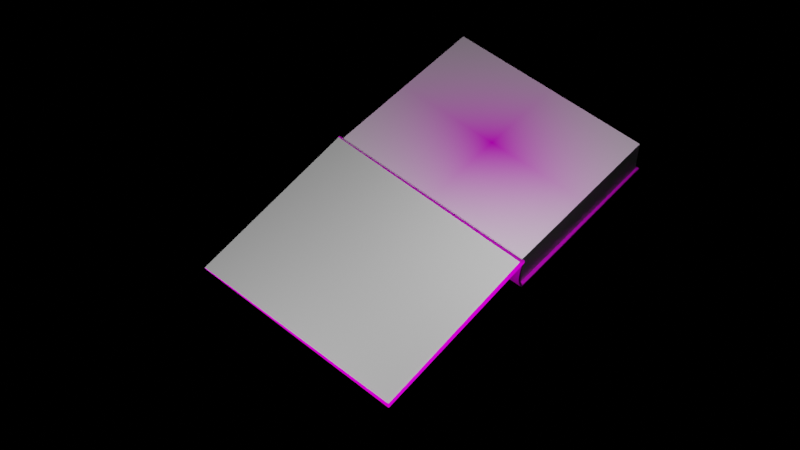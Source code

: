 # Source: Ashish_Pandey_Project.blend  (saved by Blender 2.90.8; exported with 4.5.12 LTS)
import bpy
from mathutils import Matrix  # noqa: F401  (used for matrix-valued properties, if any)

bpy.ops.wm.read_factory_settings(use_empty=True)
scene = bpy.context.scene
scene.name = 'Scene'

# ---- collections
col_collection = bpy.data.collections.new('Collection'); scene.collection.children.link(col_collection)

# ---- images (referenced by path relative to the original .blend; pixels are not part of the script)
import os
ASSET_DIR = os.environ.get("B2B_ASSET_DIR", "")  # directory of the original .blend (textures are referenced by path, not embedded)
HERE = os.path.dirname(os.path.abspath(__file__))  # packed textures are extracted next to this script under _unpacked/

def load_image(name, relpath, width, height, colorspace="sRGB"):
    """Load a texture the original file referenced (path relative to the .blend, or extracted next to this script)."""
    p = next((c for c in (os.path.join(HERE, relpath), os.path.join(ASSET_DIR, relpath)) if relpath and os.path.exists(c)), "")
    if p:
        img = bpy.data.images.load(p, check_existing=True)
        img.name = name
    else:  # same state as the original file: an image datablock whose file is absent (Cycles renders it pink)
        img = bpy.data.images.new(name, width, height)
        img.source = "FILE"
        img.filepath = "//" + (relpath or name)
    img.colorspace_settings.name = colorspace
    return img
img_cover1_jpg = load_image('Cover1.jpg', 'Cover1.jpg', 1024, 1024, 'sRGB')
img_one_sample_page_image_in_the_book_for_testing_png = load_image('One-sample-page-image-in-the-book-for-testing.png', 'One-sample-page-image-in-the-book-for-testing.png', 1024, 1024, 'sRGB')

# ---- materials (node trees are filled in below, after node groups)
mat_wire_087224143 = bpy.data.materials.new('wire_087224143')
mat_wire_087224143.use_transparent_shadow = False
mat_wire_087224143.diffuse_color = (0.3412, 0.8784, 0.5608, 1.0)
mat_wire_087224143.roughness = 0.8114
mat_wire_087224143.specular_intensity = 0.35
mat_white = bpy.data.materials.new('White')
mat_white.use_transparent_shadow = False
mat_page = bpy.data.materials.new('Page')
mat_page.use_transparent_shadow = False
mat_cover = bpy.data.materials.new('Cover')
mat_cover.use_transparent_shadow = False

# ---- material node trees
mat_wire_087224143.use_nodes = True; mat_wire_087224143.node_tree.nodes.clear()
_N = mat_wire_087224143.node_tree.nodes; _L = mat_wire_087224143.node_tree.links
n0 = _N.new('ShaderNodeOutputMaterial'); n0.name = 'Material Output'; n0.location = (74, 189)
n1 = _N.new('ShaderNodeBsdfPrincipled'); n1.name = 'Principled BSDF.001'; n1.location = (-231, 1)
n1.distribution = 'GGX'
n1.subsurface_method = 'BURLEY'
n1.inputs[0].default_value = (0.7036, 0.8784, 0.3947, 1.0)
n1.inputs[2].default_value = 0.8114
n1.inputs[3].default_value = 1.45
n1.inputs[13].default_value = 0.35
n1.inputs[27].default_value = (0.0, 0.0, 0.0, 1.0)
n1.inputs[28].default_value = 1.0
n2 = _N.new('ShaderNodeMapping'); n2.name = 'Mapping'; n2.location = (-1261, 95)
n2.width = 240
n3 = _N.new('ShaderNodeTexCoord'); n3.name = 'Texture Coordinate'; n3.location = (-1461, 78)
n4 = _N.new('ShaderNodeTexImage'); n4.name = 'Image Texture'; n4.location = (-961, 66)
n4.image = img_cover1_jpg
n5 = _N.new('ShaderNodeMixShader'); n5.name = 'Mix Shader'; n5.location = (-334, 278)
n6 = _N.new('ShaderNodeBsdfPrincipled'); n6.name = 'Principled BSDF'; n6.location = (-538, 69)
n6.distribution = 'GGX'
n6.subsurface_method = 'BURLEY'
n6.inputs[1].default_value = 0.4618
n6.inputs[2].default_value = 0.8509
n6.inputs[3].default_value = 1.45
n6.inputs[13].default_value = 0.35
n6.inputs[27].default_value = (0.0, 0.0, 0.0, 1.0)
n6.inputs[28].default_value = 1.0
_L.new(n5.outputs[0], n0.inputs[0])
_L.new(n1.outputs[0], n5.inputs[1])
_L.new(n4.outputs[0], n6.inputs[0])
_L.new(n2.outputs[0], n4.inputs[0])
_L.new(n3.outputs[2], n2.inputs[0])
_L.new(n4.outputs[1], n5.inputs[0])
_L.new(n6.outputs[0], n5.inputs[2])
n0.is_active_output = True
mat_white.use_nodes = True; mat_white.node_tree.nodes.clear()
_N = mat_white.node_tree.nodes; _L = mat_white.node_tree.links
n0 = _N.new('ShaderNodeOutputMaterial'); n0.name = 'Material Output'; n0.location = (742, 300)
n1 = _N.new('ShaderNodeBsdfPrincipled'); n1.name = 'Principled BSDF'; n1.location = (422, 276)
n1.distribution = 'GGX'
n1.subsurface_method = 'BURLEY'
n1.inputs[3].default_value = 1.45
n1.inputs[27].default_value = (0.0, 0.0, 0.0, 1.0)
n1.inputs[28].default_value = 1.0
_L.new(n1.outputs[0], n0.inputs[0])
n0.is_active_output = True
mat_page.use_nodes = True; mat_page.node_tree.nodes.clear()
_N = mat_page.node_tree.nodes; _L = mat_page.node_tree.links
n0 = _N.new('ShaderNodeOutputMaterial'); n0.name = 'Material Output'; n0.location = (1358, 452)
n1 = _N.new('ShaderNodeTexCoord'); n1.name = 'Texture Coordinate'; n1.location = (-1128, -189)
n2 = _N.new('ShaderNodeMapping'); n2.name = 'Mapping'; n2.location = (-945, -216)
n2.width = 240
n3 = _N.new('ShaderNodeMixShader'); n3.name = 'Mix Shader'; n3.location = (948, 392)
n4 = _N.new('ShaderNodeTexImage'); n4.name = 'Image Texture'; n4.location = (-158, 266)
n4.image = img_one_sample_page_image_in_the_book_for_testing_png
n4.extension = 'CLIP'
n5 = _N.new('ShaderNodeBsdfPrincipled'); n5.name = 'Principled BSDF.001'; n5.location = (194, 148)
n5.distribution = 'GGX'
n5.subsurface_method = 'BURLEY'
n5.inputs[2].default_value = 0.0
n5.inputs[3].default_value = 1.45
n5.inputs[27].default_value = (0.0, 0.0, 0.0, 1.0)
n5.inputs[28].default_value = 1.0
n6 = _N.new('ShaderNodeBsdfPrincipled'); n6.name = 'Principled BSDF.002'; n6.location = (465, 65)
n6.distribution = 'GGX'
n6.subsurface_method = 'BURLEY'
n6.inputs[0].default_value = (1.0, 1.0, 1.0, 1.0)
n6.inputs[2].default_value = 0.0
n6.inputs[3].default_value = 1.45
n6.inputs[27].default_value = (0.0, 0.0, 0.0, 1.0)
n6.inputs[28].default_value = 1.0
_L.new(n1.outputs[2], n2.inputs[0])
_L.new(n2.outputs[0], n4.inputs[0])
_L.new(n3.outputs[0], n0.inputs[0])
_L.new(n4.outputs[1], n3.inputs[0])
_L.new(n4.outputs[0], n5.inputs[0])
_L.new(n5.outputs[0], n3.inputs[2])
_L.new(n6.outputs[0], n3.inputs[1])
n0.is_active_output = True
mat_cover.use_nodes = True; mat_cover.node_tree.nodes.clear()
_N = mat_cover.node_tree.nodes; _L = mat_cover.node_tree.links
n0 = _N.new('ShaderNodeOutputMaterial'); n0.name = 'Material Output'; n0.location = (300, 300)
n1 = _N.new('ShaderNodeBsdfPrincipled'); n1.name = 'Principled BSDF'; n1.location = (10, 300)
n1.distribution = 'GGX'
n1.subsurface_method = 'BURLEY'
n1.inputs[1].default_value = 0.28
n1.inputs[2].default_value = 0.9836
n1.inputs[3].default_value = 1.45
n1.inputs[27].default_value = (0.0, 0.0, 0.0, 1.0)
n1.inputs[28].default_value = 1.0
n2 = _N.new('ShaderNodeMapping'); n2.name = 'Mapping'; n2.location = (-597, 249)
n2.width = 240
n3 = _N.new('ShaderNodeTexCoord'); n3.name = 'Texture Coordinate'; n3.location = (-797, 232)
n4 = _N.new('ShaderNodeTexImage'); n4.name = 'Image Texture'; n4.location = (-297, 220)
n4.image = img_cover1_jpg
n5 = _N.new('ShaderNodeEmission'); n5.name = 'Emission Viewer'; n5.location = (300, 340)
n5.label = 'Viewer'
n5.hide = True
_L.new(n4.outputs[0], n1.inputs[0])
_L.new(n2.outputs[0], n4.inputs[0])
_L.new(n3.outputs[2], n2.inputs[0])
_L.new(n5.outputs[0], n0.inputs[0])
_L.new(n4.outputs[0], n5.inputs[0])
n0.is_active_output = True

# ---- world
world_world = bpy.data.worlds.new('World'); scene.world = world_world
world_world.use_nodes = True; world_world.node_tree.nodes.clear()
_N = world_world.node_tree.nodes; _L = world_world.node_tree.links
n0 = _N.new('ShaderNodeOutputWorld'); n0.name = 'World Output'; n0.location = (300, 300)
n1 = _N.new('ShaderNodeBackground'); n1.name = 'Background'; n1.location = (10, 300)
n1.inputs[0].default_value = (0.0, 0.0, 0.0, 1.0)
_L.new(n1.outputs[0], n0.inputs[0])
n0.is_active_output = True
world_world.color = (0.05088, 0.05088, 0.05088)
world_world.use_sun_shadow = False
world_world.sun_shadow_jitter_overblur = 0.0

# ---- cameras
cam_camera = bpy.data.cameras.new('Camera')
cam_camera.clip_end = 100.0
cam_camera.lens = 68.0
cam_camera.ortho_scale = 7.314

# ---- lights
light_point = bpy.data.lights.new('Point', 'POINT')
light_point.transmission_factor = 0.0
light_point.energy = 380.8
light_point.shadow_soft_size = 0.25
light_point.shadow_maximum_resolution = 0.006
light_point.use_absolute_resolution = True
light_point_001 = bpy.data.lights.new('Point.001', 'POINT')
light_point_001.transmission_factor = 0.0
light_point_001.energy = 380.8
light_point_001.shadow_soft_size = 0.25
light_point_001.shadow_maximum_resolution = 0.006
light_point_001.use_absolute_resolution = True

# ---- meshes
me_uploads_files_313466_book = bpy.data.meshes.new('uploads_files_313466_book')
me_uploads_files_313466_book.from_pydata([(-48.33, -0.3937, 0.8388), (-1.085, -0.3937, 0.8388), (-48.33, 8.268, 40.21), (-1.085, 8.268, 40.21), (-1.085, 8.268, 0.8388), (-48.33, 8.268, 0.8388), (-48.33, 0.0, 40.21), (-1.085, 0.0, 40.21), (-1.085, 7.874, 40.21), (-48.33, 7.874, 40.21), (-1.085, 0.0, 0.8388), (-1.085, 7.874, 0.8388), (-48.33, 0.0, 0.8388), (-48.33, 7.874, 0.8388), (-48.89, 7.874, 40.77), (-0.528, 7.874, 40.77), (-0.528, 8.268, 40.77), (-48.89, 8.268, 40.77), (-0.2974, 7.874, 0.8388), (-0.2974, 8.268, 0.8388), (-49.12, 7.874, 0.8388), (-49.12, 8.268, 0.8388), (-49.12, 0.0, 0.8388), (-49.12, -0.3937, 0.8388), (-0.2974, 0.0, 0.8388), (-0.2974, -0.3937, 0.8388), (-49.22, 7.883, 0.5761), (-49.22, 8.212, 0.744), (-0.3978, 8.212, 0.744), (-0.3978, 7.883, 0.5761), (-49.22, 7.547, 0.422), (-0.3978, 7.547, 0.422), (-49.22, 7.206, 0.2819), (-0.3978, 7.206, 0.2819), (-49.22, 6.859, 0.1559), (-0.3978, 6.859, 0.1559), (-49.22, 6.508, 0.0443), (-0.3978, 6.508, 0.0443), (-49.22, 6.152, -0.0529), (-0.3978, 6.152, -0.0529), (-49.22, 5.792, -0.1355), (-0.3978, 5.792, -0.1355), (-49.22, 5.428, -0.2034), (-0.3978, 5.428, -0.2034), (-49.22, 5.062, -0.2562), (-0.3978, 5.062, -0.2562), (-49.22, 4.695, -0.294), (-0.3978, 4.695, -0.294), (-49.22, 4.327, -0.3167), (-0.3978, 4.327, -0.3167), (-49.22, 3.958, -0.3242), (-0.3978, 3.958, -0.3242), (-49.22, 3.589, -0.3167), (-0.3978, 3.589, -0.3167), (-49.22, 3.221, -0.294), (-0.3978, 3.221, -0.294), (-49.22, 2.853, -0.2562), (-0.3978, 2.853, -0.2562), (-49.22, 2.488, -0.2034), (-0.3978, 2.488, -0.2034), (-49.22, 2.124, -0.1355), (-0.3978, 2.124, -0.1355), (-49.22, 1.764, -0.0529), (-0.3978, 1.764, -0.0529), (-49.22, 1.408, 0.0443), (-0.3978, 1.408, 0.0443), (-49.22, 1.057, 0.1559), (-0.3978, 1.057, 0.1559), (-49.22, 0.71, 0.2819), (-0.3978, 0.71, 0.2819), (-49.22, 0.3686, 0.422), (-0.3978, 0.3686, 0.422), (-49.22, 0.033, 0.5761), (-0.3978, 0.033, 0.5761), (-49.22, -0.2964, 0.744), (-0.3978, -0.2964, 0.744), (-49.22, 7.652, 1.053), (-49.22, 7.972, 1.216), (-0.3978, 7.972, 1.216), (-0.3978, 7.652, 1.053), (-49.22, 7.336, 0.9081), (-0.3978, 7.336, 0.9081), (-49.22, 7.015, 0.7762), (-0.3978, 7.015, 0.7762), (-49.22, 6.689, 0.6577), (-0.3978, 6.689, 0.6577), (-49.22, 6.358, 0.5526), (-0.3978, 6.358, 0.5526), (-49.22, 6.023, 0.4611), (-0.3978, 6.023, 0.4611), (-49.22, 5.684, 0.3834), (-0.3978, 5.684, 0.3834), (-49.22, 5.342, 0.3195), (-0.3978, 5.342, 0.3195), (-49.22, 4.997, 0.2698), (-0.3978, 4.997, 0.2698), (-49.22, 4.652, 0.2342), (-0.3978, 4.652, 0.2342), (-49.22, 4.305, 0.2129), (-0.3978, 4.305, 0.2129), (-49.22, 3.958, 0.2058), (-0.3978, 3.958, 0.2058), (-49.22, 3.611, 0.2129), (-0.3978, 3.611, 0.2129), (-49.22, 3.264, 0.2342), (-0.3978, 3.264, 0.2342), (-49.22, 2.918, 0.2698), (-0.3978, 2.919, 0.2698), (-49.22, 2.574, 0.3195), (-0.3978, 2.574, 0.3195), (-49.22, 2.232, 0.3834), (-0.3978, 2.232, 0.3834), (-49.22, 1.893, 0.4611), (-0.3978, 1.893, 0.4611), (-49.22, 1.558, 0.5526), (-0.3978, 1.558, 0.5526), (-49.22, 1.227, 0.6577), (-0.3978, 1.227, 0.6577), (-49.22, 0.9011, 0.7762), (-0.3978, 0.9011, 0.7762), (-49.22, 0.5798, 0.9081), (-0.3978, 0.5798, 0.9081), (-49.22, 0.264, 1.053), (-0.3978, 0.264, 1.053), (-49.22, -0.0557, 1.216), (-0.3978, -0.0557, 1.216), (-23.8, 7.972, 1.216), (-23.8, 7.652, 1.053), (-25.81, 7.652, 1.053), (-25.81, 7.972, 1.216), (-23.8, 7.336, 0.9081), (-25.81, 7.336, 0.9081), (-23.8, 7.015, 0.7762), (-25.81, 7.015, 0.7762), (-23.8, 6.689, 0.6577), (-25.81, 6.689, 0.6577), (-23.8, 6.358, 0.5526), (-25.81, 6.358, 0.5526), (-23.8, 6.023, 0.4611), (-25.81, 6.023, 0.4611), (-23.8, 5.684, 0.3834), (-25.81, 5.684, 0.3834), (-23.8, 5.342, 0.3195), (-25.81, 5.342, 0.3195), (-23.8, 4.997, 0.2698), (-25.81, 4.997, 0.2698), (-23.8, 4.652, 0.2342), (-25.81, 4.652, 0.2342), (-23.8, 4.305, 0.2129), (-25.81, 4.305, 0.2129), (-23.8, 3.958, 0.2058), (-25.81, 3.958, 0.2058), (-23.8, 3.611, 0.2129), (-25.81, 3.611, 0.2129), (-23.8, 3.264, 0.2342), (-25.81, 3.264, 0.2342), (-23.8, 2.918, 0.2698), (-25.81, 2.919, 0.2698), (-23.8, 2.574, 0.3195), (-25.81, 2.574, 0.3195), (-23.8, 2.232, 0.3834), (-25.81, 2.232, 0.3834), (-23.8, 1.893, 0.4611), (-25.81, 1.893, 0.4611), (-23.8, 1.558, 0.5526), (-25.81, 1.558, 0.5526), (-23.8, 1.227, 0.6577), (-25.81, 1.227, 0.6577), (-23.8, 0.9011, 0.7762), (-25.81, 0.9011, 0.7762), (-23.8, 0.5798, 0.9081), (-25.81, 0.5798, 0.9081), (-23.8, 0.264, 1.053), (-25.81, 0.264, 1.053), (-23.8, -0.0557, 1.216), (-25.81, -0.0557, 1.216)], [], [(2, 3, 4, 5), (6, 7, 8, 9), (7, 10, 11, 8), (10, 12, 13, 11), (12, 6, 9, 13), (14, 15, 16, 17), (15, 18, 19, 16), (11, 13, 5, 4), (20, 14, 17, 21), (12, 10, 1, 0), (9, 8, 15, 14), (8, 11, 18, 15), (11, 4, 19, 18), (4, 3, 16, 19), (3, 2, 17, 16), (2, 5, 21, 17), (5, 13, 20, 21), (13, 9, 14, 20), (12, 0, 23, 22), (1, 10, 24, 25), (26, 27, 28, 29), (30, 26, 29, 31), (32, 30, 31, 33), (34, 32, 33, 35), (36, 34, 35, 37), (38, 36, 37, 39), (40, 38, 39, 41), (42, 40, 41, 43), (44, 42, 43, 45), (46, 44, 45, 47), (48, 46, 47, 49), (50, 48, 49, 51), (52, 50, 51, 53), (54, 52, 53, 55), (56, 54, 55, 57), (58, 56, 57, 59), (60, 58, 59, 61), (62, 60, 61, 63), (64, 62, 63, 65), (66, 64, 65, 67), (68, 66, 67, 69), (70, 68, 69, 71), (72, 70, 71, 73), (74, 72, 73, 75), (76, 77, 27, 26), (28, 78, 79, 29), (80, 76, 26, 30), (79, 81, 31, 29), (82, 80, 30, 32), (81, 83, 33, 31), (84, 82, 32, 34), (83, 85, 35, 33), (86, 84, 34, 36), (85, 87, 37, 35), (88, 86, 36, 38), (87, 89, 39, 37), (90, 88, 38, 40), (89, 91, 41, 39), (92, 90, 40, 42), (91, 93, 43, 41), (94, 92, 42, 44), (93, 95, 45, 43), (96, 94, 44, 46), (95, 97, 47, 45), (98, 96, 46, 48), (97, 99, 49, 47), (100, 98, 48, 50), (99, 101, 51, 49), (102, 100, 50, 52), (101, 103, 53, 51), (104, 102, 52, 54), (103, 105, 55, 53), (106, 104, 54, 56), (105, 107, 57, 55), (108, 106, 56, 58), (107, 109, 59, 57), (110, 108, 58, 60), (109, 111, 61, 59), (112, 110, 60, 62), (111, 113, 63, 61), (114, 112, 62, 64), (113, 115, 65, 63), (116, 114, 64, 66), (115, 117, 67, 65), (118, 116, 66, 68), (117, 119, 69, 67), (120, 118, 68, 70), (119, 121, 71, 69), (122, 120, 70, 72), (121, 123, 73, 71), (74, 124, 122, 72), (123, 125, 75, 73), (126, 77, 76, 127), (128, 79, 78, 129), (127, 76, 80, 130), (131, 81, 79, 128), (130, 80, 82, 132), (133, 83, 81, 131), (132, 82, 84, 134), (135, 85, 83, 133), (134, 84, 86, 136), (137, 87, 85, 135), (136, 86, 88, 138), (139, 89, 87, 137), (138, 88, 90, 140), (141, 91, 89, 139), (140, 90, 92, 142), (143, 93, 91, 141), (142, 92, 94, 144), (145, 95, 93, 143), (144, 94, 96, 146), (147, 97, 95, 145), (146, 96, 98, 148), (149, 99, 97, 147), (148, 98, 100, 150), (151, 101, 99, 149), (150, 100, 102, 152), (153, 103, 101, 151), (152, 102, 104, 154), (155, 105, 103, 153), (154, 104, 106, 156), (157, 107, 105, 155), (156, 106, 108, 158), (159, 109, 107, 157), (158, 108, 110, 160), (161, 111, 109, 159), (160, 110, 112, 162), (163, 113, 111, 161), (162, 112, 114, 164), (165, 115, 113, 163), (164, 114, 116, 166), (167, 117, 115, 165), (166, 116, 118, 168), (169, 119, 117, 167), (168, 118, 120, 170), (171, 121, 119, 169), (170, 120, 122, 172), (173, 123, 121, 171), (172, 122, 124, 174), (175, 125, 123, 173), (7, 6, 12, 10)])
me_uploads_files_313466_book.polygons.foreach_set('use_smooth', [1, 1, 1, 1, 1, 0, 0, 0, 0, 0, 0, 0, 0, 0, 0, 0, 0, 0, 0, 0, 1, 1, 1, 1, 1, 1, 1, 1, 1, 1, 1, 1, 1, 1, 1, 1, 1, 1, 1, 1, 1, 1, 1, 1, 0, 0, 0, 0, 0, 0, 0, 0, 0, 0, 0, 0, 0, 0, 0, 0, 0, 0, 0, 0, 0, 0, 0, 0, 0, 0, 0, 0, 0, 0, 0, 0, 0, 0, 0, 0, 0, 0, 0, 0, 0, 0, 0, 0, 0, 0, 0, 0, 0, 0, 0, 0, 0, 0, 0, 0, 0, 0, 0, 0, 0, 0, 0, 0, 0, 0, 0, 0, 0, 0, 0, 0, 0, 0, 0, 0, 0, 0, 0, 0, 0, 0, 0, 0, 0, 0, 0, 0, 0, 0, 0, 0, 0, 0, 0, 0, 1])
me_uploads_files_313466_book.polygons.foreach_set('material_index', [0, 1, 1, 0, 1, 0, 0, 0, 0, 0, 0, 0, 0, 0, 0, 0, 0, 0, 0, 0, 0, 0, 0, 0, 0, 0, 0, 0, 0, 0, 0, 0, 0, 0, 0, 0, 0, 0, 0, 0, 0, 0, 0, 0, 0, 0, 0, 0, 0, 0, 0, 0, 0, 0, 0, 0, 0, 0, 0, 0, 0, 0, 0, 0, 0, 0, 0, 0, 0, 0, 0, 0, 0, 0, 0, 0, 0, 0, 0, 0, 0, 0, 0, 0, 0, 0, 0, 0, 0, 0, 0, 0, 0, 0, 0, 0, 0, 0, 0, 0, 0, 0, 0, 0, 0, 0, 0, 0, 0, 0, 0, 0, 0, 0, 0, 0, 0, 0, 0, 0, 0, 0, 0, 0, 0, 0, 0, 0, 0, 0, 0, 0, 0, 0, 0, 0, 0, 0, 0, 0, 2])
_k = set([(0, 1), (2, 3), (2, 5), (3, 4), (4, 5), (6, 7), (6, 9), (6, 12), (7, 8), (7, 10), (8, 9), (8, 11), (9, 13), (10, 11), (10, 12), (11, 13), (12, 13), (26, 27), (26, 29), (26, 30), (27, 28), (28, 29), (29, 31), (30, 31), (30, 32), (31, 33), (32, 34), (33, 35), (34, 36), (35, 37), (36, 38), (37, 39), (38, 40), (39, 41), (40, 42), (41, 43), (42, 44), (43, 45), (44, 46), (45, 47), (46, 48), (47, 49), (48, 50), (49, 51), (50, 52), (51, 53), (52, 54), (53, 55), (54, 56), (55, 57), (56, 58), (57, 59), (58, 60), (59, 61), (60, 62), (61, 63), (62, 64), (63, 65), (64, 66), (65, 67), (66, 68), (67, 69), (68, 70), (69, 71), (70, 72), (71, 73), (72, 74), (73, 75), (74, 75)])
me_uploads_files_313466_book.attributes.new('sharp_edge', 'BOOLEAN', 'EDGE').data.foreach_set('value', [ (min(e.vertices), max(e.vertices)) in _k for e in me_uploads_files_313466_book.edges])
_uv = me_uploads_files_313466_book.uv_layers.new(name='UVMap')
_uv.uv.foreach_set('vector', [0.0, 0.0, 1.0, 0.0, 1.0, 1.0, 0.0, 1.0, 0.0, 0.0, 1.0, 0.0, 1.0, 1.0, 0.0, 1.0, 0.0, 0.0, 1.0, 0.0, 1.0, 1.0, 0.0, 1.0, 0.9806, 0.1186, 0.9806, 0.8512, 0.8625, 0.8512, 0.8625, 0.1186, 0.0, 0.0, 1.0, 0.0, 1.0, 1.0, 0.0, 1.0, 0.0, 1.0, 1.0, 1.0, 1.0, 0.0, 0.0, 0.0, 0.0, 1.0, 1.0, 1.0, 1.0, 1.0, 1.0, 0.0, 0.8625, 0.1186, 0.8625, 0.8512, 0.8566, 0.8512, 0.8566, 0.1186, 0.0, 1.0, 1.0, 1.0, 0.0, 0.0, 0.0, 1.0, 0.9806, 0.8512, 0.9806, 0.1186, 0.9865, 0.1186, 0.9865, 0.8512, 0.0, 1.0, 1.0, 1.0, 1.0, 1.0, 0.0, 1.0, 0.0, 1.0, 1.0, 1.0, 1.0, 1.0, 0.0, 1.0, 0.0, 1.0, 1.0, 1.0, 1.0, 1.0, 1.0, 1.0, 1.0, 1.0, 1.0, 0.0, 1.0, 0.0, 1.0, 1.0, 1.0, 0.0, 0.0, 0.0, 0.0, 0.0, 1.0, 0.0, 0.0, 0.0, 0.0, 1.0, 0.0, 1.0, 0.0, 0.0, 0.0, 1.0, 1.0, 1.0, 0.0, 1.0, 0.0, 1.0, 0.0, 1.0, 1.0, 1.0, 1.0, 1.0, 0.0, 1.0, 1.0, 0.0, 1.0, 1.0, 1.0, 1.0, 0.0, 0.0, 0.0, 1.0, 0.0, 0.0, 1.0, 0.0, 0.0, 1.0, 0.8624, 0.8649, 0.8574, 0.8649, 0.8574, 0.108, 0.8624, 0.108, 0.8674, 0.8649, 0.8624, 0.8649, 0.8624, 0.108, 0.8674, 0.108, 0.8725, 0.8649, 0.8674, 0.8649, 0.8674, 0.108, 0.8725, 0.108, 0.8777, 0.8649, 0.8725, 0.8649, 0.8725, 0.108, 0.8777, 0.108, 0.883, 0.8649, 0.8777, 0.8649, 0.8777, 0.108, 0.883, 0.108, 0.8884, 0.8649, 0.883, 0.8649, 0.883, 0.108, 0.8884, 0.108, 0.8937, 0.8649, 0.8884, 0.8649, 0.8884, 0.108, 0.8937, 0.108, 0.8992, 0.8649, 0.8937, 0.8649, 0.8937, 0.108, 0.8992, 0.108, 0.9047, 0.8649, 0.8992, 0.8649, 0.8992, 0.108, 0.9047, 0.108, 0.9102, 0.8649, 0.9047, 0.8649, 0.9047, 0.108, 0.9102, 0.108, 0.9157, 0.8649, 0.9102, 0.8649, 0.9102, 0.108, 0.9157, 0.108, 0.9213, 0.8649, 0.9157, 0.8649, 0.9157, 0.108, 0.9213, 0.108, 0.9268, 0.8649, 0.9213, 0.8649, 0.9213, 0.108, 0.9268, 0.108, 0.9323, 0.8649, 0.9268, 0.8649, 0.9268, 0.108, 0.9323, 0.108, 0.9378, 0.8649, 0.9323, 0.8649, 0.9323, 0.108, 0.9378, 0.108, 0.9433, 0.8649, 0.9378, 0.8649, 0.9378, 0.108, 0.9433, 0.108, 0.9488, 0.8649, 0.9433, 0.8649, 0.9433, 0.108, 0.9488, 0.108, 0.9542, 0.8649, 0.9488, 0.8649, 0.9488, 0.108, 0.9542, 0.108, 0.9595, 0.8649, 0.9542, 0.8649, 0.9542, 0.108, 0.9595, 0.108, 0.9648, 0.8649, 0.9595, 0.8649, 0.9595, 0.108, 0.9648, 0.108, 0.97, 0.8649, 0.9648, 0.8649, 0.9648, 0.108, 0.97, 0.108, 0.9751, 0.8649, 0.97, 0.8649, 0.97, 0.108, 0.9751, 0.108, 0.9801, 0.8649, 0.9751, 0.8649, 0.9751, 0.108, 0.9801, 0.108, 0.9851, 0.8649, 0.9801, 0.8649, 0.9801, 0.108, 0.9851, 0.108, -8.106, 3.925, -7.938, 4.254, -7.938, 4.254, -8.106, 3.925, -7.938, 4.254, -7.938, 4.254, -8.106, 3.925, -8.106, 3.925, -8.26, 3.589, -8.106, 3.925, -8.106, 3.925, -8.26, 3.589, -8.106, 3.925, -8.26, 3.589, -8.26, 3.589, -8.106, 3.925, -8.4, 3.248, -8.26, 3.589, -8.26, 3.589, -8.4, 3.248, -8.26, 3.589, -8.4, 3.248, -8.4, 3.248, -8.26, 3.589, -8.526, 2.901, -8.4, 3.248, -8.4, 3.248, -8.526, 2.901, -8.4, 3.248, -8.526, 2.901, -8.526, 2.901, -8.4, 3.248, -8.637, 2.55, -8.526, 2.901, -8.526, 2.901, -8.637, 2.55, -8.526, 2.901, -8.637, 2.55, -8.637, 2.55, -8.526, 2.901, -8.735, 2.194, -8.637, 2.55, -8.637, 2.55, -8.735, 2.194, -8.637, 2.55, -8.735, 2.194, -8.735, 2.194, -8.637, 2.55, -8.817, 1.834, -8.735, 2.194, -8.735, 2.194, -8.817, 1.834, -8.735, 2.194, -8.817, 1.834, -8.817, 1.834, -8.735, 2.194, -8.885, 1.47, -8.817, 1.834, -8.817, 1.834, -8.885, 1.47, -8.817, 1.834, -8.885, 1.47, -8.885, 1.47, -8.817, 1.834, -8.938, 1.104, -8.885, 1.47, -8.885, 1.47, -8.938, 1.104, -8.885, 1.47, -8.938, 1.104, -8.938, 1.104, -8.885, 1.47, -8.976, 0.7371, -8.938, 1.104, -8.938, 1.104, -8.976, 0.7371, -8.938, 1.104, -8.976, 0.7371, -8.976, 0.7371, -8.938, 1.104, -8.998, 0.3688, -8.976, 0.7371, -8.976, 0.7371, -8.998, 0.3688, -8.976, 0.7371, -8.998, 0.3688, -8.998, 0.3688, -8.976, 0.7371, -9.006, 0.0, -8.998, 0.3688, -8.998, 0.3688, -9.006, 0.0, -8.998, 0.3688, -9.006, 0.0, -9.006, 0.0, -8.998, 0.3688, -8.998, -0.3688, -9.006, 0.0, -9.006, 0.0, -8.998, -0.3688, -9.006, 0.0, -8.998, -0.3688, -8.998, -0.3688, -9.006, 0.0, -8.976, -0.7371, -8.998, -0.3688, -8.998, -0.3688, -8.976, -0.7371, -8.998, -0.3688, -8.976, -0.7371, -8.976, -0.7371, -8.998, -0.3688, -8.938, -1.104, -8.976, -0.7371, -8.976, -0.7371, -8.938, -1.104, -8.976, -0.7371, -8.938, -1.104, -8.938, -1.104, -8.976, -0.7371, -8.885, -1.47, -8.938, -1.104, -8.938, -1.104, -8.885, -1.47, -8.938, -1.104, -8.885, -1.47, -8.885, -1.47, -8.938, -1.104, -8.817, -1.834, -8.885, -1.47, -8.885, -1.47, -8.817, -1.834, -8.885, -1.47, -8.817, -1.834, -8.817, -1.834, -8.885, -1.47, -8.735, -2.194, -8.817, -1.834, -8.817, -1.834, -8.735, -2.194, -8.817, -1.834, -8.735, -2.194, -8.735, -2.194, -8.817, -1.834, -8.637, -2.55, -8.735, -2.194, -8.735, -2.194, -8.637, -2.55, -8.735, -2.194, -8.637, -2.55, -8.637, -2.55, -8.735, -2.194, -8.526, -2.901, -8.637, -2.55, -8.637, -2.55, -8.526, -2.901, -8.637, -2.55, -8.526, -2.901, -8.526, -2.901, -8.637, -2.55, -8.4, -3.248, -8.526, -2.901, -8.526, -2.901, -8.4, -3.248, -8.526, -2.901, -8.4, -3.248, -8.4, -3.248, -8.526, -2.901, -8.26, -3.589, -8.4, -3.248, -8.4, -3.248, -8.26, -3.589, -8.4, -3.248, -8.26, -3.589, -8.26, -3.589, -8.4, -3.248, -8.106, -3.925, -8.26, -3.589, -8.26, -3.589, -8.106, -3.925, -8.26, -3.589, -8.106, -3.925, -8.106, -3.925, -8.26, -3.589, -7.938, -4.254, -7.938, -4.254, -8.106, -3.925, -8.106, -3.925, -8.106, -3.925, -7.938, -4.254, -7.938, -4.254, -8.106, -3.925, -7.938, 4.254, -7.938, 4.254, -8.106, 3.925, -8.106, 3.925, -8.106, 3.925, -8.106, 3.925, -7.938, 4.254, -7.938, 4.254, -8.106, 3.925, -8.106, 3.925, -8.26, 3.589, -8.26, 3.589, -8.26, 3.589, -8.26, 3.589, -8.106, 3.925, -8.106, 3.925, -8.26, 3.589, -8.26, 3.589, -8.4, 3.248, -8.4, 3.248, -8.4, 3.248, -8.4, 3.248, -8.26, 3.589, -8.26, 3.589, -8.4, 3.248, -8.4, 3.248, -8.526, 2.901, -8.526, 2.901, -8.526, 2.901, -8.526, 2.901, -8.4, 3.248, -8.4, 3.248, -8.526, 2.901, -8.526, 2.901, -8.637, 2.55, -8.637, 2.55, -8.637, 2.55, -8.637, 2.55, -8.526, 2.901, -8.526, 2.901, -8.637, 2.55, -8.637, 2.55, -8.735, 2.194, -8.735, 2.194, -8.735, 2.194, -8.735, 2.194, -8.637, 2.55, -8.637, 2.55, -8.735, 2.194, -8.735, 2.194, -8.817, 1.834, -8.817, 1.834, -8.817, 1.834, -8.817, 1.834, -8.735, 2.194, -8.735, 2.194, -8.817, 1.834, -8.817, 1.834, -8.885, 1.47, -8.885, 1.47, -8.885, 1.47, -8.885, 1.47, -8.817, 1.834, -8.817, 1.834, -8.885, 1.47, -8.885, 1.47, -8.938, 1.104, -8.938, 1.104, -8.938, 1.104, -8.938, 1.104, -8.885, 1.47, -8.885, 1.47, -8.938, 1.104, -8.938, 1.104, -8.976, 0.7371, -8.976, 0.7371, -8.976, 0.7371, -8.976, 0.7371, -8.938, 1.104, -8.938, 1.104, -8.976, 0.7371, -8.976, 0.7371, -8.998, 0.3688, -8.998, 0.3688, -8.998, 0.3688, -8.998, 0.3688, -8.976, 0.7371, -8.976, 0.7371, -8.998, 0.3688, -8.998, 0.3688, -9.006, 0.0, -9.006, 0.0, -9.006, 0.0, -9.006, 0.0, -8.998, 0.3688, -8.998, 0.3688, -9.006, 0.0, -9.006, 0.0, -8.998, -0.3688, -8.998, -0.3688, -8.998, -0.3688, -8.998, -0.3688, -9.006, 0.0, -9.006, 0.0, -8.998, -0.3688, -8.998, -0.3688, -8.976, -0.7371, -8.976, -0.7371, -8.976, -0.7371, -8.976, -0.7371, -8.998, -0.3688, -8.998, -0.3688, -8.976, -0.7371, -8.976, -0.7371, -8.938, -1.104, -8.938, -1.104, -8.938, -1.104, -8.938, -1.104, -8.976, -0.7371, -8.976, -0.7371, -8.938, -1.104, -8.938, -1.104, -8.885, -1.47, -8.885, -1.47, -8.885, -1.47, -8.885, -1.47, -8.938, -1.104, -8.938, -1.104, -8.885, -1.47, -8.885, -1.47, -8.817, -1.834, -8.817, -1.834, -8.817, -1.834, -8.817, -1.834, -8.885, -1.47, -8.885, -1.47, -8.817, -1.834, -8.817, -1.834, -8.735, -2.194, -8.735, -2.194, -8.735, -2.194, -8.735, -2.194, -8.817, -1.834, -8.817, -1.834, -8.735, -2.194, -8.735, -2.194, -8.637, -2.55, -8.637, -2.55, -8.637, -2.55, -8.637, -2.55, -8.735, -2.194, -8.735, -2.194, -8.637, -2.55, -8.637, -2.55, -8.526, -2.901, -8.526, -2.901, -8.526, -2.901, -8.526, -2.901, -8.637, -2.55, -8.637, -2.55, -8.526, -2.901, -8.526, -2.901, -8.4, -3.248, -8.4, -3.248, -8.4, -3.248, -8.4, -3.248, -8.526, -2.901, -8.526, -2.901, -8.4, -3.248, -8.4, -3.248, -8.26, -3.589, -8.26, -3.589, -8.26, -3.589, -8.26, -3.589, -8.4, -3.248, -8.4, -3.248, -8.26, -3.589, -8.26, -3.589, -8.106, -3.925, -8.106, -3.925, -8.106, -3.925, -8.106, -3.925, -8.26, -3.589, -8.26, -3.589, -8.106, -3.925, -8.106, -3.925, -7.938, -4.254, -7.938, -4.254, -7.938, -4.254, -7.938, -4.254, -8.106, -3.925, -8.106, -3.925, 1.069, 0.01896, 1.069, 1.024, -0.06904, 1.024, -0.06904, 0.01896])
me_uploads_files_313466_book.materials.append(mat_wire_087224143)
me_uploads_files_313466_book.materials.append(mat_white)
me_uploads_files_313466_book.materials.append(mat_page)
me_uploads_files_313466_book.use_remesh_fix_poles = True
me_uploads_files_313466_book.use_remesh_preserve_attributes = False
me_uploads_files_313466_book.use_mirror_vertex_groups = False
me_uploads_files_313466_book.update()
me_uploads_files_313466_book.normals_split_custom_set([tuple(v) for v in zip(*[iter([0.0, 1.0, 0.0, 0.0, 1.0, 0.0, 0.0, 1.0, 0.0, 0.0, 1.0, 0.0, 0.0, 0.0, 1.0, 0.0, 0.0, 1.0, 0.0, 0.0, 1.0, 0.0, 0.0, 1.0, 1.0, 0.0, 0.0, 1.0, 0.0, 0.0, 1.0, 0.0, 0.0, 1.0, 0.0, 0.0, 0.0, 0.0, -1.0, 0.0, 0.0, -1.0, 0.0, 0.0, -1.0, 0.0, 0.0, -1.0, -1.0, 0.0, 0.0, -1.0, 0.0, 0.0, -1.0, 0.0, 0.0, -1.0, 0.0, 0.0, 0.0, 0.0, 1.0, 0.0, 0.0, 1.0, 0.0, 0.0, 1.0, 0.0, 0.0, 1.0, 1.0, 0.0, 0.005775, 1.0, 0.0, 0.005775, 1.0, 0.0, 0.005775, 1.0, 0.0, 0.005775, 0.0, 0.0, -1.0, 0.0, 0.0, -1.0, 0.0, 0.0, -1.0, 0.0, 0.0, -1.0, -1.0, 0.0, 0.005775, -1.0, 0.0, 0.005775, -1.0, 0.0, 0.005775, -1.0, 0.0, 0.005775, 0.0, 0.0, -1.0, 0.0, 0.0, -1.0, 0.0, 0.0, -1.0, 0.0, 0.0, -1.0, 0.0, -1.0, 0.0, 0.0, -1.0, 0.0, 0.0, -1.0, 0.0, 0.0, -1.0, 0.0, 0.0, -1.0, 0.0, 0.0, -1.0, 0.0, 0.0, -1.0, 0.0, 0.0, -1.0, 0.0, 0.0, 0.0, -1.0, 0.0, 0.0, -1.0, 0.0, 0.0, -1.0, 0.0, 0.0, -1.0, 0.0, 1.0, 4.468e-09, 0.0, 1.0, 4.468e-09, 0.0, 1.0, 4.468e-09, 0.0, 1.0, 4.468e-09, 0.0, 1.0, -1.147e-06, 0.0, 1.0, -1.147e-06, 0.0, 1.0, -1.147e-06, 0.0, 1.0, -1.147e-06, 0.0, 1.0, 4.468e-09, 0.0, 1.0, 4.468e-09, 0.0, 1.0, 4.468e-09, 0.0, 1.0, 4.468e-09, 0.0, 0.0, -1.0, 0.0, 0.0, -1.0, 0.0, 0.0, -1.0, 0.0, 0.0, -1.0, 0.0, -1.0, -8.936e-09, 0.0, -1.0, -8.936e-09, 0.0, -1.0, -8.936e-09, 0.0, -1.0, -8.936e-09, 0.0, 0.0, -1.0, 0.0, 0.0, -1.0, 0.0, 0.0, -1.0, 0.0, 0.0, -1.0, 0.0, 0.0, -1.0, 0.0, 0.0, -1.0, 0.0, 0.0, -1.0, 0.0, 0.0, -1.0, 9.755e-07, 0.4358, -0.9, 0.0, 0.4541, -0.8909, 0.0, 0.4541, -0.8909, -9.801e-07, 0.4358, -0.9, 9.778e-07, 0.3986, -0.9171, 9.824e-07, 0.4358, -0.9, -9.778e-07, 0.4358, -0.9, -9.824e-07, 0.3986, -0.9171, 0.0, 0.3607, -0.9327, 9.87e-07, 0.3986, -0.9171, -9.824e-07, 0.3986, -0.9171, 0.0, 0.3607, -0.9327, 0.0, 0.3222, -0.9467, 0.0, 0.3607, -0.9327, 0.0, 0.3607, -0.9327, 0.0, 0.3222, -0.9467, 0.0, 0.2831, -0.9591, 0.0, 0.3222, -0.9467, 0.0, 0.3222, -0.9467, 0.0, 0.2831, -0.9591, 0.0, 0.2436, -0.9699, 0.0, 0.2831, -0.9591, 0.0, 0.2831, -0.9591, 0.0, 0.2436, -0.9699, 0.0, 0.2037, -0.979, 0.0, 0.2436, -0.9699, 0.0, 0.2436, -0.9699, 0.0, 0.2037, -0.979, 0.0, 0.1632, -0.9866, 0.0, 0.2037, -0.979, 0.0, 0.2037, -0.979, 0.0, 0.1632, -0.9866, -5.229e-08, 0.1226, -0.9925, 0.0, 0.1632, -0.9866, 0.0, 0.1632, -0.9866, -5.229e-08, 0.1226, -0.9925, -1.15e-07, 0.08196, -0.9966, -5.229e-08, 0.1226, -0.9925, -5.229e-08, 0.1226, -0.9925, -1.15e-07, 0.08196, -0.9966, -7.302e-08, 0.04093, -0.9992, -1.15e-07, 0.08196, -0.9966, -1.15e-07, 0.08196, -0.9966, -7.302e-08, 0.04093, -0.9992, -1.035e-08, 1.379e-06, -1.0, -7.302e-08, 0.04093, -0.9992, -7.302e-08, 0.04093, -0.9992, -1.035e-08, 1.379e-06, -1.0, 0.0, -0.04093, -0.9992, -1.035e-08, 1.379e-06, -1.0, -1.035e-08, 1.379e-06, -1.0, 0.0, -0.04093, -0.9992, 0.0, -0.08195, -0.9966, 0.0, -0.04093, -0.9992, 0.0, -0.04093, -0.9992, 0.0, -0.08195, -0.9966, 0.0, -0.1226, -0.9925, 0.0, -0.08195, -0.9966, 0.0, -0.08195, -0.9966, 0.0, -0.1226, -0.9925, 0.0, -0.1633, -0.9866, 0.0, -0.1226, -0.9925, 0.0, -0.1226, -0.9925, 0.0, -0.1633, -0.9866, 0.0, -0.2037, -0.979, 0.0, -0.1633, -0.9866, 0.0, -0.1633, -0.9866, 0.0, -0.2037, -0.979, 0.0, -0.2436, -0.9699, 0.0, -0.2037, -0.979, 0.0, -0.2037, -0.979, 0.0, -0.2436, -0.9699, 0.0, -0.2831, -0.9591, 0.0, -0.2436, -0.9699, 0.0, -0.2436, -0.9699, 0.0, -0.2831, -0.9591, 0.0, -0.3222, -0.9467, 0.0, -0.2831, -0.9591, 0.0, -0.2831, -0.9591, 0.0, -0.3222, -0.9467, 0.0, -0.3607, -0.9327, 0.0, -0.3222, -0.9467, 0.0, -0.3222, -0.9467, 0.0, -0.3607, -0.9327, 0.0, -0.3986, -0.9171, 0.0, -0.3607, -0.9327, 0.0, -0.3607, -0.9327, 0.0, -0.3986, -0.9171, 0.0, -0.4358, -0.9, 0.0, -0.3986, -0.9171, 0.0, -0.3986, -0.9171, 0.0, -0.4358, -0.9, 0.0, -0.4541, -0.8909, 0.0, -0.4358, -0.9, 0.0, -0.4358, -0.9, 0.0, -0.4541, -0.8909, -1.0, -4.94e-06, 0.0, -1.0, -4.94e-06, 0.0, -1.0, -4.94e-06, 0.0, -1.0, -4.94e-06, 0.0, 1.0, 7.718e-08, 0.0, 1.0, 7.718e-08, 0.0, 1.0, 7.718e-08, 0.0, 1.0, 7.718e-08, 0.0, -1.0, 7.531e-06, 0.0, -1.0, 7.531e-06, 0.0, -1.0, 7.531e-06, 0.0, -1.0, 7.531e-06, 0.0, 1.0, 1.961e-08, 0.0, 1.0, 1.961e-08, 0.0, 1.0, 1.961e-08, 0.0, 1.0, 1.961e-08, 0.0, -1.0, 0.0, 0.0, -1.0, 0.0, 0.0, -1.0, 0.0, 0.0, -1.0, 0.0, 0.0, 1.0, -3.926e-08, 0.0, 1.0, -3.926e-08, 0.0, 1.0, -3.926e-08, 0.0, 1.0, -3.926e-08, 0.0, -1.0, 7.541e-06, 0.0, -1.0, 7.541e-06, 0.0, -1.0, 7.541e-06, 0.0, -1.0, 7.541e-06, 0.0, 1.0, -1.964e-08, 0.0, 1.0, -1.964e-08, 0.0, 1.0, -1.964e-08, 0.0, 1.0, -1.964e-08, 0.0, -1.0, -7.541e-06, 0.0, -1.0, -7.541e-06, 0.0, -1.0, -7.541e-06, 0.0, -1.0, -7.541e-06, 0.0, 1.0, 7.855e-08, 0.0, 1.0, 7.855e-08, 0.0, 1.0, 7.855e-08, 0.0, 1.0, 7.855e-08, 0.0, -1.0, -2.513e-06, 0.0, -1.0, -2.513e-06, 0.0, -1.0, -2.513e-06, 0.0, -1.0, -2.513e-06, 0.0, 1.0, -5.889e-08, 0.0, 1.0, -5.889e-08, 0.0, 1.0, -5.889e-08, 0.0, 1.0, -5.889e-08, 0.0, -1.0, 2.511e-06, 0.0, -1.0, 2.511e-06, 0.0, -1.0, 2.511e-06, 0.0, -1.0, 2.511e-06, 0.0, 1.0, 5.885e-08, 0.0, 1.0, 5.885e-08, 0.0, 1.0, 5.885e-08, 0.0, 1.0, 5.885e-08, 0.0, -1.0, 0.0, 0.0, -1.0, 0.0, 0.0, -1.0, 0.0, 0.0, -1.0, 0.0, 0.0, 1.0, 9.794e-09, 0.0, 1.0, 9.794e-09, 0.0, 1.0, 9.794e-09, 0.0, 1.0, 9.794e-09, 0.0, -1.0, 6.269e-06, 0.0, -1.0, 6.269e-06, 0.0, -1.0, 6.269e-06, 0.0, -1.0, 6.269e-06, 0.0, 1.0, -4.897e-08, 0.0, 1.0, -4.897e-08, 0.0, 1.0, -4.897e-08, 0.0, 1.0, -4.897e-08, 0.0, -1.0, 8.16e-06, 0.0, -1.0, 8.16e-06, 0.0, -1.0, 8.16e-06, 0.0, -1.0, 8.16e-06, 0.0, 1.0, 4.904e-08, 0.0, 1.0, 4.904e-08, 0.0, 1.0, 4.904e-08, 0.0, 1.0, 4.904e-08, 0.0, -1.0, -8.793e-06, 0.0, -1.0, -8.793e-06, 0.0, -1.0, -8.793e-06, 0.0, -1.0, -8.793e-06, 0.0, 1.0, 2.944e-08, 0.0, 1.0, 2.944e-08, 0.0, 1.0, 2.944e-08, 0.0, 1.0, 2.944e-08, 0.0, -1.0, -1.776e-05, 0.0, -1.0, -1.776e-05, 0.0, -1.0, -1.776e-05, 0.0, -1.0, -1.776e-05, 0.0, 1.0, 8.715e-08, 0.0, 1.0, 8.715e-08, 0.0, 1.0, 8.715e-08, 0.0, 1.0, 8.715e-08, 0.0, -1.0, 1.775e-05, 0.0, -1.0, 1.775e-05, 0.0, -1.0, 1.775e-05, 0.0, -1.0, 1.775e-05, 0.0, 1.0, -8.713e-08, 0.0, 1.0, -8.713e-08, 0.0, 1.0, -8.713e-08, 0.0, 1.0, -8.713e-08, 0.0, -1.0, 8.794e-06, 0.0, -1.0, 8.794e-06, 0.0, -1.0, 8.794e-06, 0.0, -1.0, 8.794e-06, 0.0, 1.0, -2.945e-08, 0.0, 1.0, -2.945e-08, 0.0, 1.0, -2.945e-08, 0.0, 1.0, -2.945e-08, 0.0, -1.0, -8.158e-06, 0.0, -1.0, -8.158e-06, 0.0, -1.0, -8.158e-06, 0.0, -1.0, -8.158e-06, 0.0, 1.0, -4.904e-08, 0.0, 1.0, -4.904e-08, 0.0, 1.0, -4.904e-08, 0.0, 1.0, -4.904e-08, 0.0, -1.0, -6.27e-06, 0.0, -1.0, -6.27e-06, 0.0, -1.0, -6.27e-06, 0.0, -1.0, -6.27e-06, 0.0, 1.0, 4.897e-08, 0.0, 1.0, 4.897e-08, 0.0, 1.0, 4.897e-08, 0.0, 1.0, 4.897e-08, 0.0, -1.0, 0.0, 0.0, -1.0, 0.0, 0.0, -1.0, 0.0, 0.0, -1.0, 0.0, 0.0, 1.0, -9.794e-09, 0.0, 1.0, -9.794e-09, 0.0, 1.0, -9.794e-09, 0.0, 1.0, -9.794e-09, 0.0, -1.0, -2.51e-06, 0.0, -1.0, -2.51e-06, 0.0, -1.0, -2.51e-06, 0.0, -1.0, -2.51e-06, 0.0, 1.0, -5.884e-08, 0.0, 1.0, -5.884e-08, 0.0, 1.0, -5.884e-08, 0.0, 1.0, -5.884e-08, 0.0, -1.0, 2.513e-06, 0.0, -1.0, 2.513e-06, 0.0, -1.0, 2.513e-06, 0.0, -1.0, 2.513e-06, 0.0, 1.0, 5.889e-08, 0.0, 1.0, 5.889e-08, 0.0, 1.0, 5.889e-08, 0.0, 1.0, 5.889e-08, 0.0, -1.0, 7.541e-06, 0.0, -1.0, 7.541e-06, 0.0, -1.0, 7.541e-06, 0.0, -1.0, 7.541e-06, 0.0, 1.0, -7.855e-08, 0.0, 1.0, -7.855e-08, 0.0, 1.0, -7.855e-08, 0.0, 1.0, -7.855e-08, 0.0, -1.0, -7.541e-06, 0.0, -1.0, -7.541e-06, 0.0, -1.0, -7.541e-06, 0.0, -1.0, -7.541e-06, 0.0, 1.0, 1.964e-08, 0.0, 1.0, 1.964e-08, 0.0, 1.0, 1.964e-08, 0.0, 1.0, 1.964e-08, 0.0, -1.0, 0.0, 0.0, -1.0, 0.0, 0.0, -1.0, 0.0, 0.0, -1.0, 0.0, 0.0, 1.0, 3.926e-08, 0.0, 1.0, 3.926e-08, 0.0, 1.0, 3.926e-08, 0.0, 1.0, 3.926e-08, 0.0, -1.0, -7.533e-06, 0.0, -1.0, -7.533e-06, 0.0, -1.0, -7.533e-06, 0.0, -1.0, -7.533e-06, 0.0, 1.0, -1.962e-08, 0.0, 1.0, -1.962e-08, 0.0, 1.0, -1.962e-08, 0.0, 1.0, -1.962e-08, 0.0, -1.0, 9.879e-06, 0.0, -1.0, 9.879e-06, 0.0, -1.0, 9.879e-06, 0.0, -1.0, 9.879e-06, 0.0, 1.0, 3.859e-08, 0.0, 1.0, 3.859e-08, 0.0, 1.0, 3.859e-08, 0.0, 1.0, 3.859e-08, 0.0, 0.0, -0.4544, 0.8908, 0.0, -0.4544, 0.8908, 0.0, -0.4544, 0.8908, 0.0, -0.4544, 0.8908, 0.0, -0.4544, 0.8908, 0.0, -0.4544, 0.8908, 0.0, -0.4544, 0.8908, 0.0, -0.4544, 0.8908, 1.467e-11, -0.4175, 0.9087, 0.0, -0.4175, 0.9087, 1.611e-08, -0.4175, 0.9087, -1.603e-08, -0.4175, 0.9087, 2.301e-08, -0.4176, 0.9086, -5.745e-07, -0.4176, 0.9086, 2.095e-11, -0.4176, 0.9086, 0.0, -0.4176, 0.9086, 0.0, -0.3798, 0.9251, 0.0, -0.3798, 0.9251, 0.0, -0.3798, 0.9251, 0.0, -0.3798, 0.9251, 0.0, -0.3799, 0.925, 0.0, -0.3799, 0.925, 0.0, -0.3799, 0.925, 0.0, -0.3799, 0.925, 0.0, -0.3414, 0.9399, 0.0, -0.3414, 0.9399, 0.0, -0.3414, 0.9399, 0.0, -0.3414, 0.9399, 0.0, -0.3413, 0.9399, 0.0, -0.3413, 0.9399, 0.0, -0.3413, 0.9399, 0.0, -0.3413, 0.9399, 0.0, -0.3027, 0.9531, 0.0, -0.3027, 0.9531, 0.0, -0.3027, 0.9531, 0.0, -0.3027, 0.9531, 0.0, -0.3027, 0.9531, 0.0, -0.3027, 0.9531, 0.0, -0.3027, 0.9531, 0.0, -0.3027, 0.9531, 0.0, -0.2635, 0.9647, 0.0, -0.2635, 0.9647, 0.0, -0.2635, 0.9647, 0.0, -0.2635, 0.9647, 0.0, -0.2635, 0.9647, 0.0, -0.2635, 0.9647, 0.0, -0.2635, 0.9647, 0.0, -0.2635, 0.9647, 0.0, -0.2236, 0.9747, 0.0, -0.2236, 0.9747, 0.0, -0.2236, 0.9747, 0.0, -0.2236, 0.9747, 0.0, -0.2236, 0.9747, 0.0, -0.2236, 0.9747, 0.0, -0.2236, 0.9747, 0.0, -0.2236, 0.9747, 0.0, -0.1836, 0.983, 0.0, -0.1836, 0.983, 0.0, -0.1836, 0.983, 0.0, -0.1836, 0.983, 0.0, -0.1836, 0.983, 0.0, -0.1836, 0.983, 0.0, -0.1836, 0.983, 0.0, -0.1836, 0.983, 0.0, -0.1428, 0.9897, 0.0, -0.1428, 0.9897, 0.0, -0.1428, 0.9897, 0.0, -0.1428, 0.9897, 0.0, -0.1428, 0.9898, 0.0, -0.1428, 0.9898, 0.0, -0.1428, 0.9898, 0.0, -0.1428, 0.9898, 0.0, -0.1024, 0.9947, 0.0, -0.1024, 0.9947, 0.0, -0.1024, 0.9947, 0.0, -0.1024, 0.9947, 0.0, -0.1024, 0.9947, 0.0, -0.1024, 0.9947, 0.0, -0.1024, 0.9947, 0.0, -0.1024, 0.9947, 0.0, -0.06132, 0.9981, 0.0, -0.06132, 0.9981, 0.0, -0.06132, 0.9981, 0.0, -0.06132, 0.9981, 0.0, -0.06132, 0.9981, 0.0, -0.06132, 0.9981, 0.0, -0.06132, 0.9981, 0.0, -0.06132, 0.9981, 0.0, -0.02046, 0.9998, 0.0, -0.02046, 0.9998, 0.0, -0.02046, 0.9998, 0.0, -0.02046, 0.9998, 0.0, -0.02046, 0.9998, 0.0, -0.02046, 0.9998, 0.0, -0.02046, 0.9998, 0.0, -0.02046, 0.9998, 0.0, 0.02045, 0.9998, 0.0, 0.02045, 0.9998, 0.0, 0.02045, 0.9998, 0.0, 0.02045, 0.9998, 0.0, 0.02045, 0.9998, 0.0, 0.02045, 0.9998, 0.0, 0.02045, 0.9998, 0.0, 0.02045, 0.9998, 0.0, 0.06134, 0.9981, 0.0, 0.06134, 0.9981, 0.0, 0.06134, 0.9981, 0.0, 0.06134, 0.9981, 0.0, 0.06134, 0.9981, 0.0, 0.06134, 0.9981, 0.0, 0.06134, 0.9981, 0.0, 0.06134, 0.9981, 0.0, 0.1024, 0.9947, 0.0, 0.1024, 0.9947, 0.0, 0.1024, 0.9947, 0.0, 0.1024, 0.9947, 0.0, 0.1024, 0.9947, 0.0, 0.1024, 0.9947, 0.0, 0.1024, 0.9947, 0.0, 0.1024, 0.9947, 0.0, 0.1428, 0.9897, 0.0, 0.1428, 0.9897, 0.0, 0.1428, 0.9897, 0.0, 0.1428, 0.9897, 0.0, 0.1428, 0.9898, 0.0, 0.1428, 0.9898, 0.0, 0.1428, 0.9898, 0.0, 0.1428, 0.9898, 0.0, 0.1836, 0.983, 0.0, 0.1836, 0.983, 0.0, 0.1836, 0.983, 0.0, 0.1836, 0.983, 0.0, 0.1836, 0.983, 0.0, 0.1836, 0.983, 0.0, 0.1836, 0.983, 0.0, 0.1836, 0.983, -2.301e-08, 0.224, 0.9746, 2.29e-08, 0.224, 0.9746, -2.095e-11, 0.224, 0.9746, 0.0, 0.224, 0.9746, 0.0, 0.2236, 0.9747, 0.0, 0.2236, 0.9747, 0.0, 0.2236, 0.9747, 0.0, 0.2236, 0.9747, 0.0, 0.2635, 0.9647, 0.0, 0.2635, 0.9647, 0.0, 0.2635, 0.9647, 0.0, 0.2635, 0.9647, 0.0, 0.2634, 0.9647, 0.0, 0.2634, 0.9647, 0.0, 0.2634, 0.9647, 0.0, 0.2634, 0.9647, 0.0, 0.3028, 0.9531, 0.0, 0.3028, 0.9531, 0.0, 0.3028, 0.9531, 0.0, 0.3028, 0.9531, 0.0, 0.3028, 0.9531, 0.0, 0.3028, 0.9531, 0.0, 0.3028, 0.9531, 0.0, 0.3028, 0.9531, 0.0, 0.3413, 0.9399, 0.0, 0.3413, 0.9399, 0.0, 0.3413, 0.9399, 0.0, 0.3413, 0.9399, 0.0, 0.3413, 0.9399, 0.0, 0.3413, 0.9399, 0.0, 0.3413, 0.9399, 0.0, 0.3413, 0.9399, 0.0, 0.3798, 0.9251, 0.0, 0.3798, 0.9251, 0.0, 0.3798, 0.9251, 0.0, 0.3798, 0.9251, 0.0, 0.3798, 0.9251, 0.0, 0.3798, 0.9251, 0.0, 0.3798, 0.9251, 0.0, 0.3798, 0.9251, 0.0, 0.4173, 0.9088, 0.0, 0.4173, 0.9088, 0.0, 0.4173, 0.9088, 0.0, 0.4173, 0.9088, 0.0, 0.4173, 0.9088, 0.0, 0.4173, 0.9088, 0.0, 0.4173, 0.9088, 0.0, 0.4173, 0.9088, 0.0, 0.4544, 0.8908, 0.0, 0.4544, 0.8908, 0.0, 0.4544, 0.8908, 0.0, 0.4544, 0.8908, 0.0, 0.4544, 0.8908, 0.0, 0.4544, 0.8908, 0.0, 0.4544, 0.8908, 0.0, 0.4544, 0.8908, 0.0, -1.0, 0.0, 0.0, -1.0, 0.0, 0.0, -1.0, 0.0, 0.0, -1.0, 0.0])] * 3)])
me_uploads_files_313466_book_001 = bpy.data.meshes.new('uploads_files_313466_book.001')
me_uploads_files_313466_book_001.from_pydata([(-48.03, -0.2812, 39.33), (-48.03, -0.2812, -0.03532), (-0.7873, -0.2812, -0.03532), (-0.7873, -0.2812, 39.33), (-48.59, 0.1125, 39.89), (-48.82, 0.1125, -0.03532), (-48.82, -0.2812, -0.03532), (-48.59, -0.2812, 39.89), (0.0001119, 0.1125, -0.03532), (-0.2305, 0.1125, 39.89), (-0.2305, -0.2812, 39.89), (0.0001119, -0.2812, -0.03532)], [], [(0, 1, 2, 3), (4, 5, 6, 7), (8, 9, 10, 11), (9, 4, 7, 10), (1, 0, 7, 6), (0, 3, 10, 7), (3, 2, 11, 10), (5, 4, 3, 2)])
me_uploads_files_313466_book_001.polygons.foreach_set('use_smooth', [1, 0, 0, 0, 0, 0, 0, 0])
me_uploads_files_313466_book_001.polygons.foreach_set('material_index', [0, 0, 0, 0, 0, 0, 0, 1])
_k = set([(0, 1), (0, 3), (1, 2), (2, 3)])
me_uploads_files_313466_book_001.attributes.new('sharp_edge', 'BOOLEAN', 'EDGE').data.foreach_set('value', [ (min(e.vertices), max(e.vertices)) in _k for e in me_uploads_files_313466_book_001.edges])
_uv = me_uploads_files_313466_book_001.uv_layers.new(name='UVMap')
_uv.uv.foreach_set('vector', [0.9946, 0.9963, 0.005445, 0.9963, 0.005445, 0.005194, 0.9946, 0.005194, 0.9946, 0.9963, 0.9946, 0.005194, 0.005445, 0.9963, 0.9946, 0.9963, 0.9946, 0.9963, 0.9946, 0.005194, 0.9946, 0.005194, 0.005445, 0.005194, 0.9946, 0.9963, 0.9946, 0.005194, 0.9946, 0.9963, 0.9946, 0.005194, 0.005445, 0.9963, 0.9946, 0.9963, 0.9946, 0.9963, 0.005445, 0.9963, 0.9946, 0.9963, 0.9946, 0.005194, 0.9946, 0.005194, 0.9946, 0.9963, 0.9946, 0.005194, 0.005445, 0.005194, 0.005445, 0.005194, 0.9946, 0.005194, 0.9946, 0.005194, 0.9946, 0.9963, 0.9946, 0.005194, 0.005445, 0.005194])
me_uploads_files_313466_book_001.materials.append(mat_cover)
me_uploads_files_313466_book_001.materials.append(mat_white)
me_uploads_files_313466_book_001.use_remesh_fix_poles = True
me_uploads_files_313466_book_001.use_remesh_preserve_attributes = False
me_uploads_files_313466_book_001.use_mirror_vertex_groups = False
me_uploads_files_313466_book_001.update()
me_uploads_files_313466_book_001.normals_split_custom_set([tuple(v) for v in zip(*[iter([0.0, -1.0, 0.0, 0.0, -1.0, 0.0, 0.0, -1.0, 0.0, 0.0, -1.0, 0.0, -1.0, 0.0, 0.005775, -1.0, 0.0, 0.005775, -1.0, 0.0, 0.005775, -1.0, 0.0, 0.005775, 1.0, 0.0, 0.005775, 1.0, 0.0, 0.005775, 1.0, 0.0, 0.005775, 1.0, 0.0, 0.005775, 0.0, 0.0, 1.0, 0.0, 0.0, 1.0, 0.0, 0.0, 1.0, 0.0, 0.0, 1.0, 0.0, -1.0, 0.0, 0.0, -1.0, 0.0, 0.0, -1.0, 0.0, 0.0, -1.0, 0.0, 0.0, -1.0, 0.0, 0.0, -1.0, 0.0, 0.0, -1.0, 0.0, 0.0, -1.0, 0.0, 0.0, -1.0, 5.585e-10, 0.0, -1.0, 5.585e-10, 0.0, -1.0, 5.585e-10, 0.0, -1.0, 5.585e-10, 0.008216, 1.0, -2.389e-05, 0.008216, 1.0, -2.389e-05, 0.008216, 1.0, -2.389e-05, 0.008216, 1.0, -2.389e-05])] * 3)])
me_uploads_files_313466_book_002 = bpy.data.meshes.new('uploads_files_313466_book.002')
me_uploads_files_313466_book_002.from_pydata([(-48.33, 0.0, 40.21), (-1.085, 0.0, 40.21), (-1.085, 0.0, 0.8388), (-48.33, 0.0, 0.8388), (-1.085, 0.0, 38.24), (-1.085, 0.0, 36.27), (-1.085, 0.0, 34.3), (-1.085, 0.0, 32.33), (-1.085, 0.0, 30.37), (-1.085, 0.0, 28.4), (-1.085, 0.0, 26.43), (-1.085, 0.0, 24.46), (-1.085, 0.0, 22.49), (-1.085, 0.0, 20.52), (-1.085, 0.0, 18.56), (-1.085, 0.0, 16.59), (-1.085, 0.0, 14.62), (-1.085, 0.0, 12.65), (-1.085, 0.0, 10.68), (-1.085, 0.0, 8.713), (-1.085, 0.0, 6.744), (-1.085, 0.0, 4.776), (-1.085, 0.0, 2.807), (-48.33, 0.0, 38.24), (-48.33, 0.0, 36.27), (-48.33, 0.0, 34.3), (-48.33, 0.0, 32.33), (-48.33, 0.0, 30.37), (-48.33, 0.0, 28.4), (-48.33, 0.0, 26.43), (-48.33, 0.0, 24.46), (-48.33, 0.0, 22.49), (-48.33, 0.0, 20.52), (-48.33, 0.0, 18.56), (-48.33, 0.0, 16.59), (-48.33, 0.0, 14.62), (-48.33, 0.0, 12.65), (-48.33, 0.0, 10.68), (-48.33, 0.0, 8.713), (-48.33, 0.0, 6.744), (-48.33, 0.0, 4.776), (-48.33, 0.0, 2.807)], [], [(22, 41, 3, 2), (1, 0, 23, 4), (4, 23, 24, 5), (5, 24, 25, 6), (6, 25, 26, 7), (7, 26, 27, 8), (8, 27, 28, 9), (9, 28, 29, 10), (10, 29, 30, 11), (11, 30, 31, 12), (12, 31, 32, 13), (13, 32, 33, 14), (14, 33, 34, 15), (15, 34, 35, 16), (16, 35, 36, 17), (17, 36, 37, 18), (18, 37, 38, 19), (19, 38, 39, 20), (20, 39, 40, 21), (21, 40, 41, 22)])
me_uploads_files_313466_book_002.polygons.foreach_set('use_smooth', [True] * 20)
_k = set([(0, 1), (0, 23), (1, 4), (2, 3), (2, 22), (3, 41), (4, 5), (5, 6), (6, 7), (7, 8), (8, 9), (9, 10), (10, 11), (11, 12), (12, 13), (13, 14), (14, 15), (15, 16), (16, 17), (17, 18), (18, 19), (19, 20), (20, 21), (21, 22), (23, 24), (24, 25), (25, 26), (26, 27), (27, 28), (28, 29), (29, 30), (30, 31), (31, 32), (32, 33), (33, 34), (34, 35), (35, 36), (36, 37), (37, 38), (38, 39), (39, 40), (40, 41)])
me_uploads_files_313466_book_002.attributes.new('sharp_edge', 'BOOLEAN', 'EDGE').data.foreach_set('value', [ (min(e.vertices), max(e.vertices)) in _k for e in me_uploads_files_313466_book_002.edges])
_uv = me_uploads_files_313466_book_002.uv_layers.new(name='UVMap')
_uv.uv.foreach_set('vector', [1.009, 1.048, 1.009, -0.06478, 1.065, -0.06478, 1.065, 1.048, -0.06543, 1.048, -0.06543, -0.06478, -0.008888, -0.06478, -0.008888, 1.048, -0.008888, 1.048, -0.008888, -0.06478, 0.04766, -0.06478, 0.04766, 1.048, 0.04766, 1.048, 0.04766, -0.06478, 0.1042, -0.06478, 0.1042, 1.048, 0.1042, 1.048, 0.1042, -0.06478, 0.1607, -0.06478, 0.1607, 1.048, 0.1607, 1.048, 0.1607, -0.06478, 0.2173, -0.06478, 0.2173, 1.048, 0.2173, 1.048, 0.2173, -0.06478, 0.2738, -0.06478, 0.2738, 1.048, 0.2738, 1.048, 0.2738, -0.06478, 0.3304, -0.06478, 0.3304, 1.048, 0.3304, 1.048, 0.3304, -0.06478, 0.3869, -0.06478, 0.3869, 1.048, 0.3869, 1.048, 0.3869, -0.06478, 0.4435, -0.06478, 0.4435, 1.048, 0.4435, 1.048, 0.4435, -0.06478, 0.5, -0.06478, 0.5, 1.048, 0.5, 1.048, 0.5, -0.06478, 0.5565, -0.06478, 0.5565, 1.048, 0.5565, 1.048, 0.5565, -0.06478, 0.6131, -0.06478, 0.6131, 1.048, 0.6131, 1.048, 0.6131, -0.06478, 0.6696, -0.06478, 0.6696, 1.048, 0.6696, 1.048, 0.6696, -0.06478, 0.7262, -0.06478, 0.7262, 1.048, 0.7262, 1.048, 0.7262, -0.06478, 0.7827, -0.06478, 0.7827, 1.048, 0.7827, 1.048, 0.7827, -0.06478, 0.8393, -0.06478, 0.8393, 1.048, 0.8393, 1.048, 0.8393, -0.06478, 0.8958, -0.06478, 0.8958, 1.048, 0.8958, 1.048, 0.8958, -0.06478, 0.9523, -0.06478, 0.9523, 1.048, 0.9523, 1.048, 0.9523, -0.06478, 1.009, -0.06478, 1.009, 1.048])
me_uploads_files_313466_book_002.materials.append(mat_page)
me_uploads_files_313466_book_002.use_remesh_fix_poles = True
me_uploads_files_313466_book_002.use_remesh_preserve_attributes = False
me_uploads_files_313466_book_002.use_mirror_vertex_groups = False
me_uploads_files_313466_book_002.update()
me_uploads_files_313466_book_002.normals_split_custom_set([tuple(v) for v in zip(*[iter([0.0, -1.0, 0.0, 0.0, -1.0, 0.0, 0.0, -1.0, 0.0, 0.0, -1.0, 0.0, 0.0, -1.0, 0.0, 0.0, -1.0, 0.0, 0.0, -1.0, 0.0, 0.0, -1.0, 0.0, 0.0, -1.0, 0.0, 0.0, -1.0, 0.0, 0.0, -1.0, 0.0, 0.0, -1.0, 0.0, 0.0, -1.0, 0.0, 0.0, -1.0, 0.0, 0.0, -1.0, 0.0, 0.0, -1.0, 0.0, 0.0, -1.0, 0.0, 0.0, -1.0, 0.0, 0.0, -1.0, 0.0, 0.0, -1.0, 0.0, 0.0, -1.0, 0.0, 0.0, -1.0, 0.0, 0.0, -1.0, 0.0, 0.0, -1.0, 0.0, 0.0, -1.0, 0.0, 0.0, -1.0, 0.0, 0.0, -1.0, 0.0, 0.0, -1.0, 0.0, 0.0, -1.0, 0.0, 0.0, -1.0, 0.0, 0.0, -1.0, 0.0, 0.0, -1.0, 0.0, 0.0, -1.0, 0.0, 0.0, -1.0, 0.0, 0.0, -1.0, 0.0, 0.0, -1.0, 0.0, 0.0, -1.0, 0.0, 0.0, -1.0, 0.0, 0.0, -1.0, 0.0, 0.0, -1.0, 0.0, 0.0, -1.0, 0.0, 0.0, -1.0, 0.0, 0.0, -1.0, 0.0, 0.0, -1.0, 0.0, 0.0, -1.0, 0.0, 0.0, -1.0, 0.0, 0.0, -1.0, 0.0, 0.0, -1.0, 0.0, 0.0, -1.0, 0.0, 0.0, -1.0, 0.0, 0.0, -1.0, 0.0, 0.0, -1.0, 0.0, 0.0, -1.0, 0.0, 0.0, -1.0, 0.0, 0.0, -1.0, 0.0, 0.0, -1.0, 0.0, 0.0, -1.0, 0.0, 0.0, -1.0, 0.0, 0.0, -1.0, 0.0, 0.0, -1.0, 0.0, 0.0, -1.0, 0.0, 0.0, -1.0, 0.0, 0.0, -1.0, 0.0, 0.0, -1.0, 0.0, 0.0, -1.0, 0.0, 0.0, -1.0, 0.0, 0.0, -1.0, 0.0, 0.0, -1.0, 0.0, 0.0, -1.0, 0.0, 0.0, -1.0, 0.0, 0.0, -1.0, 0.0, 0.0, -1.0, 0.0, 0.0, -1.0, 0.0, 0.0, -1.0, 0.0, 0.0, -1.0, 0.0, 0.0, -1.0, 0.0, 0.0, -1.0, 0.0, 0.0, -1.0, 0.0, 0.0, -1.0, 0.0, 0.0, -1.0, 0.0])] * 3)])
arm_armature = bpy.data.armatures.new('Armature')  # bones are not reproduced
arm_armature_001 = bpy.data.armatures.new('Armature.001')  # bones are not reproduced

# ---- objects
ob_camera = bpy.data.objects.new('Camera', cam_camera)
ob_uploads_files_313466_book = bpy.data.objects.new('uploads_files_313466_book', me_uploads_files_313466_book)
ob_uploads_files_313466_book_001 = bpy.data.objects.new('uploads_files_313466_book.001', me_uploads_files_313466_book_001)
ob_uploads_files_313466_book_002 = bpy.data.objects.new('uploads_files_313466_book.002', me_uploads_files_313466_book_002)
ob_armature = bpy.data.objects.new('Armature', arm_armature)
ob_armature_001 = bpy.data.objects.new('Armature.001', arm_armature_001)
ob_point = bpy.data.objects.new('Point', light_point)
ob_point_001 = bpy.data.objects.new('Point.001', light_point_001)

# ---- transforms, parenting, visibility, modifiers, constraints
ob_camera.location = (8.53, -12.83, 21.88)
ob_camera.rotation_euler = (0.6556, 0.003997, 0.7186)
ob_camera.lock_rotations_4d = False
ob_camera.empty_display_type = 'ARROWS'
ob_camera.color = (0.0, 0.0, 0.0, 0.0)
ob_camera.display_type = 'WIRE'
ob_camera.lineart.crease_threshold = 0.0
ob_uploads_files_313466_book.location = (0.0, 0.0, 0.8593)
ob_uploads_files_313466_book.rotation_euler = (4.712, -0.0, 0.0)
ob_uploads_files_313466_book.scale = (0.08871, 0.08871, 0.08871)
ob_uploads_files_313466_book.lineart.crease_threshold = 0.0
ob_uploads_files_313466_book_001.parent = ob_armature_001
ob_uploads_files_313466_book_001.matrix_parent_inverse = Matrix(((1.0, 2.435e-16, -2.21e-16, 0.02639), (2.435e-16, -0.09661, 0.9953, -0.8577), (2.21e-16, -0.9953, -0.09661, 0.1612), (-0.0, 0.0, -0.0, 1.0)))
ob_uploads_files_313466_book_001.location = (-0.02639, 0.07755, 0.8693)
ob_uploads_files_313466_book_001.rotation_euler = (7.97, -0.0, 0.0)
ob_uploads_files_313466_book_001.scale = (0.08871, 0.08871, 0.08871)
ob_uploads_files_313466_book_001.lineart.crease_threshold = 0.0
_vg = ob_uploads_files_313466_book_001.vertex_groups.new(name='Bone')
for _i, _w in zip([0, 1, 2, 3, 4, 5, 6, 7, 8, 9, 10, 11], [1.0, 1.0, 1.0, 1.0, 1.0, 1.0, 1.0, 1.0, 1.0, 1.0, 1.0, 1.0]): _vg.add([_i], _w, 'REPLACE')
_m = ob_uploads_files_313466_book_001.modifiers.new('Armature', 'ARMATURE')
_m.object = ob_armature_001
ob_uploads_files_313466_book_002.parent = ob_armature
ob_uploads_files_313466_book_002.matrix_parent_inverse = Matrix(((1.393, 3.169e-16, 3.093e-16, -0.0324), (3.169e-16, -0.03365, -1.393, 1.213), (-3.093e-16, 1.393, -0.03365, -0.07877), (-0.0, -0.0, 0.0, 1.0)))
ob_uploads_files_313466_book_002.location = (0.0, 0.0, 0.8593)
ob_uploads_files_313466_book_002.rotation_euler = (4.712, -0.0, 0.0)
ob_uploads_files_313466_book_002.scale = (0.08871, 0.08871, 0.08871)
ob_uploads_files_313466_book_002.lineart.crease_threshold = 0.0
_vg = ob_uploads_files_313466_book_002.vertex_groups.new(name='Bone')
for _i, _w in zip([0, 2, 3, 17, 18, 19, 20, 21, 22, 23, 24, 25, 26, 27, 28, 29, 30, 31, 32, 33, 34, 35, 36, 37, 38, 39, 40, 41], [0.1432, 0.9723, 0.9959, 0.01384, 0.09028, 0.2569, 0.7321, 0.9101, 0.9834, 0.1435, 0.1441, 0.145, 0.1463, 0.1479, 0.1499, 0.1522, 0.1549, 0.158, 0.1615, 0.1653, 0.1696, 0.1743, 0.1795, 0.1852, 0.1912, 0.39, 0.9999, 1.0]): _vg.add([_i], _w, 'REPLACE')
_vg = ob_uploads_files_313466_book_002.vertex_groups.new(name='Bone.001')
for _i, _w in zip([0, 2, 3, 15, 16, 17, 18, 19, 20, 21, 22, 23, 24, 25, 26, 27, 28, 29, 30, 31, 32, 33, 34, 35, 36, 37, 38, 39, 40, 41], [0.1302, 0.004344, 0.1662, 0.01372, 0.08132, 0.2285, 0.9407, 0.9218, 0.2341, 0.08902, 0.02812, 0.1304, 0.1309, 0.1318, 0.1329, 0.1342, 0.1359, 0.138, 0.1403, 0.1429, 0.1459, 0.1493, 0.153, 0.157, 0.1613, 0.8187, 0.9997, 0.2059, 0.1672, 0.1666]): _vg.add([_i], _w, 'REPLACE')
_vg = ob_uploads_files_313466_book_002.vertex_groups.new(name='Bone.002')
for _i, _w in zip([0, 1, 2, 3, 4, 5, 6, 7, 8, 9, 10, 11, 12, 13, 14, 15, 16, 17, 18, 19, 20, 21, 22, 23, 24, 25, 26, 27, 28, 29, 30, 31, 32, 33, 34, 35, 36, 37, 38, 39, 40, 41], [0.7265, 0.9673, 0.0, 0.0, 0.9676, 0.9683, 0.9692, 0.9703, 0.9716, 0.9731, 0.9746, 0.9761, 0.9772, 0.9775, 0.9753, 0.9631, 0.907, 0.7366, 0.03876, 0.0, 0.0, 0.0, 0.0, 0.726, 0.7249, 0.7232, 0.7208, 0.7178, 0.7141, 0.7098, 0.7048, 0.6991, 0.6926, 0.6854, 0.6774, 0.6687, 0.6367, 0.0, 0.0, 0.0, 0.06121, 0.0]): _vg.add([_i], _w, 'REPLACE')
_vg = ob_uploads_files_313466_book_002.vertex_groups.new(name='Bone.003')
for _i, _w in zip([0, 3, 10, 11, 12, 13, 14, 15, 16, 17, 23, 24, 25, 26, 27, 28, 29, 30, 31, 32, 33, 34, 35, 36, 37, 38, 39, 40, 41], [0.09325, 0.09734, 0.006192, 0.07987, 0.2275, 0.6486, 0.6486, 0.2275, 0.07987, 0.006203, 0.09345, 0.09388, 0.09464, 0.09564, 0.09696, 0.09852, 0.1004, 0.1025, 0.1048, 0.1069, 0.1075, 0.1064, 0.1045, 0.1026, 0.1011, 0.09983, 0.09879, 0.098, 0.09755]): _vg.add([_i], _w, 'REPLACE')
_vg = ob_uploads_files_313466_book_002.vertex_groups.new(name='Bone.004')
for _i, _w in zip([0, 3, 8, 9, 10, 11, 12, 13, 14, 15, 23, 24, 25, 26, 27, 28, 29, 30, 31, 32, 33, 34, 35, 36, 37, 38, 39, 40, 41], [0.0985, 0.09227, 0.0062, 0.07987, 0.2275, 0.6486, 0.6486, 0.2275, 0.07987, 0.006195, 0.09871, 0.09917, 0.09996, 0.101, 0.1024, 0.104, 0.1058, 0.1074, 0.1075, 0.1059, 0.1035, 0.1012, 0.09912, 0.09733, 0.09586, 0.09463, 0.09364, 0.0929, 0.09246]): _vg.add([_i], _w, 'REPLACE')
_vg = ob_uploads_files_313466_book_002.vertex_groups.new(name='Bone.005')
for _i, _w in zip([0, 3, 8, 9, 10, 11, 12, 23, 24, 25, 26, 27, 28, 29, 30, 31, 32, 33, 34, 35, 36, 37, 38, 39, 40, 41], [0.07356, 0.06287, 0.05913, 0.1684, 0.4802, 0.1684, 0.05913, 0.07371, 0.07406, 0.07465, 0.07541, 0.0764, 0.07748, 0.07771, 0.07647, 0.07438, 0.07237, 0.07058, 0.06895, 0.06755, 0.06632, 0.06532, 0.06448, 0.06381, 0.0633, 0.063]): _vg.add([_i], _w, 'REPLACE')
_vg = ob_uploads_files_313466_book_002.vertex_groups.new(name='Bone.006')
for _i, _w in zip([0, 3, 5, 6, 7, 8, 9, 10, 11, 12, 23, 24, 25, 26, 27, 28, 29, 30, 31, 32, 33, 34, 35, 36, 37, 38, 39, 40, 41], [0.1103, 0.0862, 0.007094, 0.08003, 0.2276, 0.6486, 0.6486, 0.2275, 0.07987, 0.006198, 0.1106, 0.111, 0.1119, 0.1128, 0.1129, 0.1114, 0.1083, 0.1051, 0.1021, 0.09926, 0.09678, 0.09454, 0.09262, 0.09093, 0.08956, 0.08841, 0.08749, 0.08679, 0.08638]): _vg.add([_i], _w, 'REPLACE')
_vg = ob_uploads_files_313466_book_002.vertex_groups.new(name='Bone.007')
for _i, _w in zip([0, 1, 3, 4, 5, 6, 7, 8, 9, 10, 23, 24, 25, 26, 27, 28, 29, 30, 31, 32, 33, 34, 35, 36, 37, 38, 39, 40, 41], [0.1199, 0.05641, 0.0846, 0.08981, 0.231, 0.6498, 0.649, 0.2277, 0.07993, 0.006247, 0.12, 0.1203, 0.1198, 0.1177, 0.114, 0.1101, 0.1066, 0.1032, 0.1002, 0.09743, 0.09498, 0.09278, 0.0909, 0.08924, 0.08789, 0.08677, 0.08586, 0.08518, 0.08478]): _vg.add([_i], _w, 'REPLACE')
_vg = ob_uploads_files_313466_book_002.vertex_groups.new(name='Bone.008')
for _i, _w in zip([0, 1, 3, 4, 5, 6, 7, 8, 23, 24, 25, 26, 27, 28, 29, 30, 31, 32, 33, 34, 35, 36, 37, 38, 39, 40, 41], [0.1564, 0.9342, 0.1002, 0.8964, 0.7355, 0.258, 0.0906, 0.01378, 0.1547, 0.151, 0.1458, 0.1404, 0.1354, 0.1306, 0.1263, 0.1223, 0.1187, 0.1154, 0.1126, 0.1099, 0.1077, 0.1057, 0.1041, 0.1028, 0.1017, 0.1009, 0.1005]): _vg.add([_i], _w, 'REPLACE')
_m = ob_uploads_files_313466_book_002.modifiers.new('Armature', 'ARMATURE')
_m.object = ob_armature
ob_armature.location = (0.02325, 0.07755, 0.8693)
ob_armature.rotation_euler = (-1.595, -2.22e-16, -2.274e-16)
ob_armature.scale = (0.7177, 0.7177, 0.7177)
ob_armature.lineart.crease_threshold = 0.0
_c = ob_armature.constraints.new('COPY_ROTATION'); _c.name = 'Copy Rotation'
_c.active = False
_c = ob_armature.constraints.new('COPY_ROTATION'); _c.name = 'Copy Rotation.001'
ob_armature_001.location = (-0.02639, 0.07755, 0.8693)
ob_armature_001.rotation_euler = (1.668, 2.21e-16, 2.435e-16)
ob_armature_001.lineart.crease_threshold = 0.0
ob_point.location = (-0.02639, 0.07755, 4.772)
ob_point.lineart.crease_threshold = 0.0
ob_point_001.location = (-1.567, -5.473, 4.791)
ob_point_001.lineart.crease_threshold = 0.0

# ---- collection membership
col_collection.objects.link(ob_camera)
col_collection.objects.link(ob_uploads_files_313466_book)
col_collection.objects.link(ob_uploads_files_313466_book_001)
col_collection.objects.link(ob_uploads_files_313466_book_002)
col_collection.objects.link(ob_armature)
col_collection.objects.link(ob_armature_001)
col_collection.objects.link(ob_point)
col_collection.objects.link(ob_point_001)

# ---- scene / render settings (as saved in the file)
scene.camera = ob_camera
scene.frame_start = 0; scene.frame_end = 122; scene.frame_set(13)
scene.render.engine = 'BLENDER_EEVEE_NEXT'
scene.render.image_settings.file_format = 'FFMPEG'
scene.render.image_settings.color_mode = 'RGB'
scene.render.fps = 30
scene.render.frame_map_new = 200
scene.cycles.use_denoising = False
scene.cycles.samples = 128
scene.cycles.sampling_pattern = 'TABULATED_SOBOL'
scene.cycles.use_adaptive_sampling = False
scene.cycles.use_light_tree = False
scene.view_settings.view_transform = 'Filmic'
bpy.context.view_layer.update()

